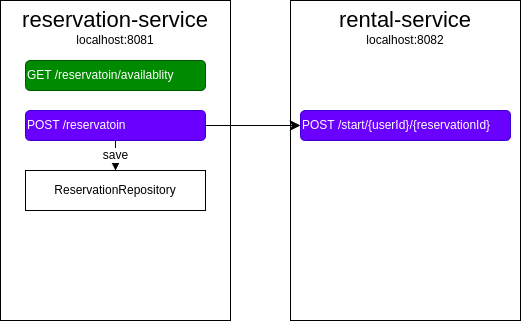

The diagram above was exported from draw.io. Its source (the exported page's mxGraphModel, read from the mxfile embedded in the PNG):
<mxGraphModel dx="673" dy="803" grid="1" gridSize="10" guides="1" tooltips="1" connect="1" arrows="1" fold="1" page="1" pageScale="1" pageWidth="827" pageHeight="1169" math="0" shadow="0">
  <root>
    <mxCell id="0" />
    <mxCell id="1" parent="0" />
    <mxCell id="P6MdimTUZx8nrbFMBj_E-4" value="&lt;span style=&quot;font-family: Helvetica; font-style: normal; font-variant-ligatures: normal; font-variant-caps: normal; font-weight: 400; letter-spacing: normal; orphans: 2; text-align: center; text-indent: 0px; text-transform: none; widows: 2; word-spacing: 0px; -webkit-text-stroke-width: 0px; white-space: normal; text-decoration-thickness: initial; text-decoration-style: initial; text-decoration-color: initial; float: none; display: inline !important;&quot;&gt;&lt;font style=&quot;font-size: 22px;&quot;&gt;reservation-service&lt;/font&gt;&lt;/span&gt;&lt;div style=&quot;forced-color-adjust: none; font-family: Helvetica; font-size: 12px; font-style: normal; font-variant-ligatures: normal; font-variant-caps: normal; font-weight: 400; letter-spacing: normal; orphans: 2; text-align: center; text-indent: 0px; text-transform: none; widows: 2; word-spacing: 0px; -webkit-text-stroke-width: 0px; white-space: normal; text-decoration-thickness: initial; text-decoration-style: initial; text-decoration-color: initial; box-shadow: none !important;&quot;&gt;localhost:8081&lt;/div&gt;" style="rounded=0;whiteSpace=wrap;html=1;verticalAlign=top;fontColor=default;labelBackgroundColor=none;" parent="1" vertex="1">
      <mxGeometry x="160" y="320" width="230" height="320" as="geometry" />
    </mxCell>
    <mxCell id="P6MdimTUZx8nrbFMBj_E-5" value="POST /reservatoin" style="rounded=1;whiteSpace=wrap;html=1;align=left;fillColor=#6a00ff;fontColor=#ffffff;strokeColor=#3700CC;" parent="1" vertex="1">
      <mxGeometry x="185" y="430" width="180" height="30" as="geometry" />
    </mxCell>
    <mxCell id="IT6ry79tZSNShnH3jiNd-4" value="save" style="edgeStyle=none;curved=1;rounded=0;orthogonalLoop=1;jettySize=auto;html=1;fontSize=12;startSize=8;endSize=8;" edge="1" parent="1" source="P6MdimTUZx8nrbFMBj_E-5" target="IT6ry79tZSNShnH3jiNd-3">
      <mxGeometry relative="1" as="geometry" />
    </mxCell>
    <mxCell id="P6MdimTUZx8nrbFMBj_E-6" value="GET /reservatoin/availablity" style="rounded=1;whiteSpace=wrap;html=1;align=left;fillColor=#008a00;fontColor=#ffffff;strokeColor=#005700;" parent="1" vertex="1">
      <mxGeometry x="185" y="380" width="180" height="30" as="geometry" />
    </mxCell>
    <mxCell id="IT6ry79tZSNShnH3jiNd-3" value="ReservationRepository" style="rounded=0;whiteSpace=wrap;html=1;" vertex="1" parent="1">
      <mxGeometry x="185" y="490" width="180" height="40" as="geometry" />
    </mxCell>
    <mxCell id="IT6ry79tZSNShnH3jiNd-5" value="&lt;span style=&quot;font-family: Helvetica; font-style: normal; font-variant-ligatures: normal; font-variant-caps: normal; font-weight: 400; letter-spacing: normal; orphans: 2; text-align: center; text-indent: 0px; text-transform: none; widows: 2; word-spacing: 0px; -webkit-text-stroke-width: 0px; white-space: normal; text-decoration-thickness: initial; text-decoration-style: initial; text-decoration-color: initial; float: none; display: inline !important;&quot;&gt;&lt;font style=&quot;font-size: 22px;&quot;&gt;rental-service&lt;/font&gt;&lt;/span&gt;&lt;div style=&quot;forced-color-adjust: none; font-family: Helvetica; font-size: 12px; font-style: normal; font-variant-ligatures: normal; font-variant-caps: normal; font-weight: 400; letter-spacing: normal; orphans: 2; text-align: center; text-indent: 0px; text-transform: none; widows: 2; word-spacing: 0px; -webkit-text-stroke-width: 0px; white-space: normal; text-decoration-thickness: initial; text-decoration-style: initial; text-decoration-color: initial; box-shadow: none !important;&quot;&gt;localhost:8082&lt;/div&gt;" style="rounded=0;whiteSpace=wrap;html=1;verticalAlign=top;fontColor=default;labelBackgroundColor=none;" vertex="1" parent="1">
      <mxGeometry x="450" y="320" width="230" height="320" as="geometry" />
    </mxCell>
    <mxCell id="IT6ry79tZSNShnH3jiNd-6" value="POST&amp;nbsp;/start/{userId}/{reservationId}&amp;nbsp;&lt;span style=&quot;color: rgba(0, 0, 0, 0); font-family: monospace; font-size: 0px; text-wrap-mode: nowrap;&quot;&gt;%3CmxGraphModel%3E%3Croot%3E%3CmxCell%20id%3D%220%22%2F%3E%3CmxCell%20id%3D%221%22%20parent%3D%220%22%2F%3E%3CmxCell%20id%3D%222%22%20value%3D%22POST%20%2Freservatoin%22%20style%3D%22rounded%3D1%3BwhiteSpace%3Dwrap%3Bhtml%3D1%3Balign%3Dleft%3BfillColor%3D%236a00ff%3BfontColor%3D%23ffffff%3BstrokeColor%3D%233700CC%3B%22%20vertex%3D%221%22%20parent%3D%221%22%3E%3CmxGeometry%20x%3D%22190%22%20y%3D%22390%22%20width%3D%22180%22%20height%3D%2230%22%20as%3D%22geometry%22%2F%3E%3C%2FmxCell%3E%3C%2Froot%3E%3C%2FmxGraphModel%3E&lt;/span&gt;" style="rounded=1;whiteSpace=wrap;html=1;align=left;fillColor=#6a00ff;fontColor=#ffffff;strokeColor=#3700CC;" vertex="1" parent="1">
      <mxGeometry x="460" y="430" width="210" height="30" as="geometry" />
    </mxCell>
    <mxCell id="IT6ry79tZSNShnH3jiNd-7" style="edgeStyle=none;curved=1;rounded=0;orthogonalLoop=1;jettySize=auto;html=1;fontSize=12;startSize=8;endSize=8;" edge="1" parent="1" source="P6MdimTUZx8nrbFMBj_E-5" target="IT6ry79tZSNShnH3jiNd-6">
      <mxGeometry relative="1" as="geometry" />
    </mxCell>
  </root>
</mxGraphModel>